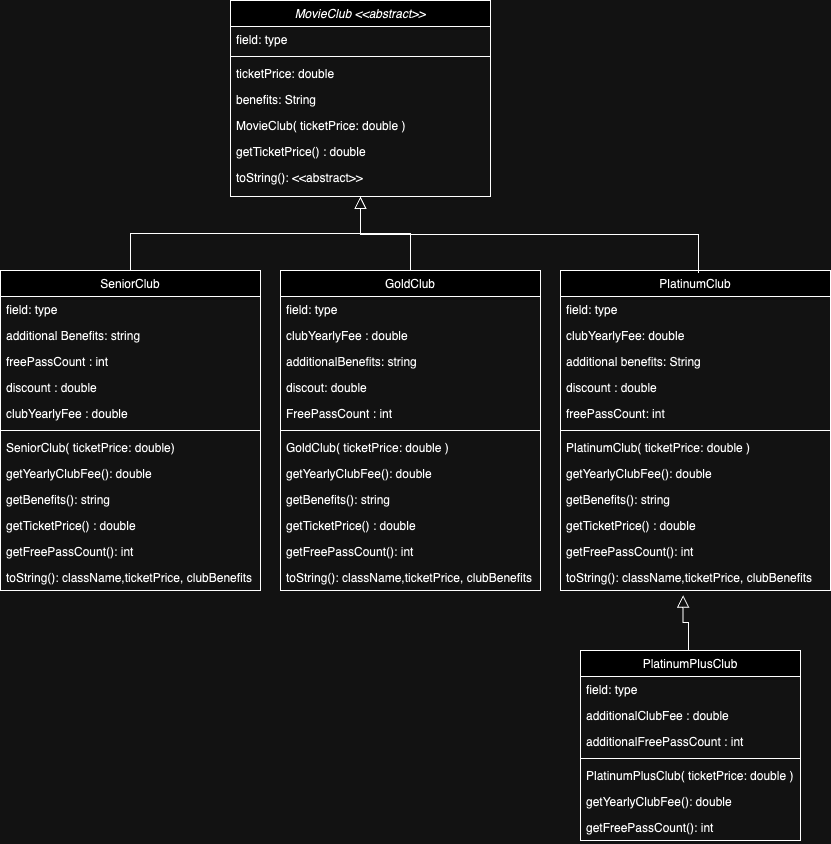

The diagram above was exported from draw.io. Its source (the exported page's mxGraphModel, read from the mxfile embedded in the PNG):
<mxGraphModel dx="2093" dy="605" grid="1" gridSize="10" guides="1" tooltips="1" connect="1" arrows="1" fold="1" page="1" pageScale="1" pageWidth="827" pageHeight="1169" math="0" shadow="0">
  <root>
    <mxCell id="WIyWlLk6GJQsqaUBKTNV-0" />
    <mxCell id="WIyWlLk6GJQsqaUBKTNV-1" parent="WIyWlLk6GJQsqaUBKTNV-0" />
    <mxCell id="zkfFHV4jXpPFQw0GAbJ--0" value="MovieClub &lt;&lt;abstract&gt;&gt;" style="swimlane;fontStyle=2;align=center;verticalAlign=top;childLayout=stackLayout;horizontal=1;startSize=26;horizontalStack=0;resizeParent=1;resizeLast=0;collapsible=1;marginBottom=0;rounded=0;shadow=0;strokeWidth=1;" parent="WIyWlLk6GJQsqaUBKTNV-1" vertex="1">
      <mxGeometry x="220" y="90" width="260" height="196" as="geometry">
        <mxRectangle x="230" y="140" width="160" height="26" as="alternateBounds" />
      </mxGeometry>
    </mxCell>
    <mxCell id="7I77gyPsIGGFtICtgKV8-43" value="field: type" style="text;align=left;verticalAlign=top;spacingLeft=4;spacingRight=4;overflow=hidden;rotatable=0;points=[[0,0.5],[1,0.5]];portConstraint=eastwest;" parent="zkfFHV4jXpPFQw0GAbJ--0" vertex="1">
      <mxGeometry y="26" width="260" height="26" as="geometry" />
    </mxCell>
    <mxCell id="zkfFHV4jXpPFQw0GAbJ--4" value="" style="line;html=1;strokeWidth=1;align=left;verticalAlign=middle;spacingTop=-1;spacingLeft=3;spacingRight=3;rotatable=0;labelPosition=right;points=[];portConstraint=eastwest;" parent="zkfFHV4jXpPFQw0GAbJ--0" vertex="1">
      <mxGeometry y="52" width="260" height="8" as="geometry" />
    </mxCell>
    <mxCell id="zkfFHV4jXpPFQw0GAbJ--1" value="ticketPrice: double " style="text;align=left;verticalAlign=top;spacingLeft=4;spacingRight=4;overflow=hidden;rotatable=0;points=[[0,0.5],[1,0.5]];portConstraint=eastwest;" parent="zkfFHV4jXpPFQw0GAbJ--0" vertex="1">
      <mxGeometry y="60" width="260" height="26" as="geometry" />
    </mxCell>
    <mxCell id="zkfFHV4jXpPFQw0GAbJ--2" value="benefits: String" style="text;align=left;verticalAlign=top;spacingLeft=4;spacingRight=4;overflow=hidden;rotatable=0;points=[[0,0.5],[1,0.5]];portConstraint=eastwest;rounded=0;shadow=0;html=0;" parent="zkfFHV4jXpPFQw0GAbJ--0" vertex="1">
      <mxGeometry y="86" width="260" height="26" as="geometry" />
    </mxCell>
    <mxCell id="zkfFHV4jXpPFQw0GAbJ--5" value="MovieClub( ticketPrice: double )" style="text;align=left;verticalAlign=top;spacingLeft=4;spacingRight=4;overflow=hidden;rotatable=0;points=[[0,0.5],[1,0.5]];portConstraint=eastwest;" parent="zkfFHV4jXpPFQw0GAbJ--0" vertex="1">
      <mxGeometry y="112" width="260" height="26" as="geometry" />
    </mxCell>
    <mxCell id="7I77gyPsIGGFtICtgKV8-3" value="getTicketPrice() : double" style="text;align=left;verticalAlign=top;spacingLeft=4;spacingRight=4;overflow=hidden;rotatable=0;points=[[0,0.5],[1,0.5]];portConstraint=eastwest;" parent="zkfFHV4jXpPFQw0GAbJ--0" vertex="1">
      <mxGeometry y="138" width="260" height="26" as="geometry" />
    </mxCell>
    <mxCell id="7I77gyPsIGGFtICtgKV8-45" value="toString(): &lt;&lt;abstract&gt;&gt;" style="text;align=left;verticalAlign=top;spacingLeft=4;spacingRight=4;overflow=hidden;rotatable=0;points=[[0,0.5],[1,0.5]];portConstraint=eastwest;" parent="zkfFHV4jXpPFQw0GAbJ--0" vertex="1">
      <mxGeometry y="164" width="260" height="26" as="geometry" />
    </mxCell>
    <mxCell id="zkfFHV4jXpPFQw0GAbJ--6" value="SeniorClub" style="swimlane;fontStyle=0;align=center;verticalAlign=top;childLayout=stackLayout;horizontal=1;startSize=26;horizontalStack=0;resizeParent=1;resizeLast=0;collapsible=1;marginBottom=0;rounded=0;shadow=0;strokeWidth=1;" parent="WIyWlLk6GJQsqaUBKTNV-1" vertex="1">
      <mxGeometry x="-10" y="360" width="260" height="320" as="geometry">
        <mxRectangle x="130" y="380" width="160" height="26" as="alternateBounds" />
      </mxGeometry>
    </mxCell>
    <mxCell id="zkfFHV4jXpPFQw0GAbJ--7" value="field: type" style="text;align=left;verticalAlign=top;spacingLeft=4;spacingRight=4;overflow=hidden;rotatable=0;points=[[0,0.5],[1,0.5]];portConstraint=eastwest;" parent="zkfFHV4jXpPFQw0GAbJ--6" vertex="1">
      <mxGeometry y="26" width="260" height="26" as="geometry" />
    </mxCell>
    <mxCell id="7I77gyPsIGGFtICtgKV8-64" value="additional Benefits: string" style="text;align=left;verticalAlign=top;spacingLeft=4;spacingRight=4;overflow=hidden;rotatable=0;points=[[0,0.5],[1,0.5]];portConstraint=eastwest;" parent="zkfFHV4jXpPFQw0GAbJ--6" vertex="1">
      <mxGeometry y="52" width="260" height="26" as="geometry" />
    </mxCell>
    <mxCell id="7I77gyPsIGGFtICtgKV8-66" value="freePassCount : int" style="text;align=left;verticalAlign=top;spacingLeft=4;spacingRight=4;overflow=hidden;rotatable=0;points=[[0,0.5],[1,0.5]];portConstraint=eastwest;" parent="zkfFHV4jXpPFQw0GAbJ--6" vertex="1">
      <mxGeometry y="78" width="260" height="26" as="geometry" />
    </mxCell>
    <mxCell id="7I77gyPsIGGFtICtgKV8-65" value="discount : double" style="text;align=left;verticalAlign=top;spacingLeft=4;spacingRight=4;overflow=hidden;rotatable=0;points=[[0,0.5],[1,0.5]];portConstraint=eastwest;" parent="zkfFHV4jXpPFQw0GAbJ--6" vertex="1">
      <mxGeometry y="104" width="260" height="26" as="geometry" />
    </mxCell>
    <mxCell id="7I77gyPsIGGFtICtgKV8-63" value="clubYearlyFee : double" style="text;align=left;verticalAlign=top;spacingLeft=4;spacingRight=4;overflow=hidden;rotatable=0;points=[[0,0.5],[1,0.5]];portConstraint=eastwest;" parent="zkfFHV4jXpPFQw0GAbJ--6" vertex="1">
      <mxGeometry y="130" width="260" height="26" as="geometry" />
    </mxCell>
    <mxCell id="zkfFHV4jXpPFQw0GAbJ--9" value="" style="line;html=1;strokeWidth=1;align=left;verticalAlign=middle;spacingTop=-1;spacingLeft=3;spacingRight=3;rotatable=0;labelPosition=right;points=[];portConstraint=eastwest;" parent="zkfFHV4jXpPFQw0GAbJ--6" vertex="1">
      <mxGeometry y="156" width="260" height="8" as="geometry" />
    </mxCell>
    <mxCell id="zkfFHV4jXpPFQw0GAbJ--11" value="SeniorClub( ticketPrice: double)" style="text;align=left;verticalAlign=top;spacingLeft=4;spacingRight=4;overflow=hidden;rotatable=0;points=[[0,0.5],[1,0.5]];portConstraint=eastwest;" parent="zkfFHV4jXpPFQw0GAbJ--6" vertex="1">
      <mxGeometry y="164" width="260" height="26" as="geometry" />
    </mxCell>
    <mxCell id="7I77gyPsIGGFtICtgKV8-5" value="getYearlyClubFee(): double" style="text;align=left;verticalAlign=top;spacingLeft=4;spacingRight=4;overflow=hidden;rotatable=0;points=[[0,0.5],[1,0.5]];portConstraint=eastwest;" parent="zkfFHV4jXpPFQw0GAbJ--6" vertex="1">
      <mxGeometry y="190" width="260" height="26" as="geometry" />
    </mxCell>
    <mxCell id="7I77gyPsIGGFtICtgKV8-6" value="getBenefits(): string" style="text;align=left;verticalAlign=top;spacingLeft=4;spacingRight=4;overflow=hidden;rotatable=0;points=[[0,0.5],[1,0.5]];portConstraint=eastwest;" parent="zkfFHV4jXpPFQw0GAbJ--6" vertex="1">
      <mxGeometry y="216" width="260" height="26" as="geometry" />
    </mxCell>
    <mxCell id="7I77gyPsIGGFtICtgKV8-7" value="getTicketPrice() : double" style="text;align=left;verticalAlign=top;spacingLeft=4;spacingRight=4;overflow=hidden;rotatable=0;points=[[0,0.5],[1,0.5]];portConstraint=eastwest;" parent="zkfFHV4jXpPFQw0GAbJ--6" vertex="1">
      <mxGeometry y="242" width="260" height="26" as="geometry" />
    </mxCell>
    <mxCell id="7I77gyPsIGGFtICtgKV8-8" value="getFreePassCount(): int" style="text;align=left;verticalAlign=top;spacingLeft=4;spacingRight=4;overflow=hidden;rotatable=0;points=[[0,0.5],[1,0.5]];portConstraint=eastwest;" parent="zkfFHV4jXpPFQw0GAbJ--6" vertex="1">
      <mxGeometry y="268" width="260" height="26" as="geometry" />
    </mxCell>
    <mxCell id="7I77gyPsIGGFtICtgKV8-46" value="toString(): className,ticketPrice, clubBenefits" style="text;align=left;verticalAlign=top;spacingLeft=4;spacingRight=4;overflow=hidden;rotatable=0;points=[[0,0.5],[1,0.5]];portConstraint=eastwest;" parent="zkfFHV4jXpPFQw0GAbJ--6" vertex="1">
      <mxGeometry y="294" width="260" height="26" as="geometry" />
    </mxCell>
    <mxCell id="zkfFHV4jXpPFQw0GAbJ--12" value="" style="endArrow=block;endSize=10;endFill=0;shadow=0;strokeWidth=1;rounded=0;edgeStyle=elbowEdgeStyle;elbow=vertical;" parent="WIyWlLk6GJQsqaUBKTNV-1" source="zkfFHV4jXpPFQw0GAbJ--6" target="zkfFHV4jXpPFQw0GAbJ--0" edge="1">
      <mxGeometry width="160" relative="1" as="geometry">
        <mxPoint x="200" y="203" as="sourcePoint" />
        <mxPoint x="200" y="203" as="targetPoint" />
      </mxGeometry>
    </mxCell>
    <mxCell id="zkfFHV4jXpPFQw0GAbJ--13" value="GoldClub" style="swimlane;fontStyle=0;align=center;verticalAlign=top;childLayout=stackLayout;horizontal=1;startSize=26;horizontalStack=0;resizeParent=1;resizeLast=0;collapsible=1;marginBottom=0;rounded=0;shadow=0;strokeWidth=1;" parent="WIyWlLk6GJQsqaUBKTNV-1" vertex="1">
      <mxGeometry x="270" y="360" width="260" height="320" as="geometry">
        <mxRectangle x="340" y="380" width="170" height="26" as="alternateBounds" />
      </mxGeometry>
    </mxCell>
    <mxCell id="zkfFHV4jXpPFQw0GAbJ--14" value="field: type" style="text;align=left;verticalAlign=top;spacingLeft=4;spacingRight=4;overflow=hidden;rotatable=0;points=[[0,0.5],[1,0.5]];portConstraint=eastwest;" parent="zkfFHV4jXpPFQw0GAbJ--13" vertex="1">
      <mxGeometry y="26" width="260" height="26" as="geometry" />
    </mxCell>
    <mxCell id="7I77gyPsIGGFtICtgKV8-50" value="clubYearlyFee : double" style="text;align=left;verticalAlign=top;spacingLeft=4;spacingRight=4;overflow=hidden;rotatable=0;points=[[0,0.5],[1,0.5]];portConstraint=eastwest;" parent="zkfFHV4jXpPFQw0GAbJ--13" vertex="1">
      <mxGeometry y="52" width="260" height="26" as="geometry" />
    </mxCell>
    <mxCell id="7I77gyPsIGGFtICtgKV8-51" value="additionalBenefits: string" style="text;align=left;verticalAlign=top;spacingLeft=4;spacingRight=4;overflow=hidden;rotatable=0;points=[[0,0.5],[1,0.5]];portConstraint=eastwest;" parent="zkfFHV4jXpPFQw0GAbJ--13" vertex="1">
      <mxGeometry y="78" width="260" height="26" as="geometry" />
    </mxCell>
    <mxCell id="7I77gyPsIGGFtICtgKV8-52" value="discout: double    " style="text;align=left;verticalAlign=top;spacingLeft=4;spacingRight=4;overflow=hidden;rotatable=0;points=[[0,0.5],[1,0.5]];portConstraint=eastwest;" parent="zkfFHV4jXpPFQw0GAbJ--13" vertex="1">
      <mxGeometry y="104" width="260" height="26" as="geometry" />
    </mxCell>
    <mxCell id="7I77gyPsIGGFtICtgKV8-53" value="FreePassCount : int" style="text;align=left;verticalAlign=top;spacingLeft=4;spacingRight=4;overflow=hidden;rotatable=0;points=[[0,0.5],[1,0.5]];portConstraint=eastwest;" parent="zkfFHV4jXpPFQw0GAbJ--13" vertex="1">
      <mxGeometry y="130" width="260" height="26" as="geometry" />
    </mxCell>
    <mxCell id="zkfFHV4jXpPFQw0GAbJ--15" value="" style="line;html=1;strokeWidth=1;align=left;verticalAlign=middle;spacingTop=-1;spacingLeft=3;spacingRight=3;rotatable=0;labelPosition=right;points=[];portConstraint=eastwest;" parent="zkfFHV4jXpPFQw0GAbJ--13" vertex="1">
      <mxGeometry y="156" width="260" height="8" as="geometry" />
    </mxCell>
    <mxCell id="7I77gyPsIGGFtICtgKV8-10" value="GoldClub( ticketPrice: double )" style="text;align=left;verticalAlign=top;spacingLeft=4;spacingRight=4;overflow=hidden;rotatable=0;points=[[0,0.5],[1,0.5]];portConstraint=eastwest;" parent="zkfFHV4jXpPFQw0GAbJ--13" vertex="1">
      <mxGeometry y="164" width="260" height="26" as="geometry" />
    </mxCell>
    <mxCell id="7I77gyPsIGGFtICtgKV8-11" value="getYearlyClubFee(): double" style="text;align=left;verticalAlign=top;spacingLeft=4;spacingRight=4;overflow=hidden;rotatable=0;points=[[0,0.5],[1,0.5]];portConstraint=eastwest;" parent="zkfFHV4jXpPFQw0GAbJ--13" vertex="1">
      <mxGeometry y="190" width="260" height="26" as="geometry" />
    </mxCell>
    <mxCell id="7I77gyPsIGGFtICtgKV8-12" value="getBenefits(): string" style="text;align=left;verticalAlign=top;spacingLeft=4;spacingRight=4;overflow=hidden;rotatable=0;points=[[0,0.5],[1,0.5]];portConstraint=eastwest;" parent="zkfFHV4jXpPFQw0GAbJ--13" vertex="1">
      <mxGeometry y="216" width="260" height="26" as="geometry" />
    </mxCell>
    <mxCell id="7I77gyPsIGGFtICtgKV8-13" value="getTicketPrice() : double" style="text;align=left;verticalAlign=top;spacingLeft=4;spacingRight=4;overflow=hidden;rotatable=0;points=[[0,0.5],[1,0.5]];portConstraint=eastwest;" parent="zkfFHV4jXpPFQw0GAbJ--13" vertex="1">
      <mxGeometry y="242" width="260" height="26" as="geometry" />
    </mxCell>
    <mxCell id="7I77gyPsIGGFtICtgKV8-14" value="getFreePassCount(): int" style="text;align=left;verticalAlign=top;spacingLeft=4;spacingRight=4;overflow=hidden;rotatable=0;points=[[0,0.5],[1,0.5]];portConstraint=eastwest;" parent="zkfFHV4jXpPFQw0GAbJ--13" vertex="1">
      <mxGeometry y="268" width="260" height="26" as="geometry" />
    </mxCell>
    <mxCell id="7I77gyPsIGGFtICtgKV8-47" value="toString(): className,ticketPrice, clubBenefits" style="text;align=left;verticalAlign=top;spacingLeft=4;spacingRight=4;overflow=hidden;rotatable=0;points=[[0,0.5],[1,0.5]];portConstraint=eastwest;" parent="zkfFHV4jXpPFQw0GAbJ--13" vertex="1">
      <mxGeometry y="294" width="260" height="26" as="geometry" />
    </mxCell>
    <mxCell id="zkfFHV4jXpPFQw0GAbJ--16" value="" style="endArrow=block;endSize=10;endFill=0;shadow=0;strokeWidth=1;rounded=0;edgeStyle=elbowEdgeStyle;elbow=vertical;" parent="WIyWlLk6GJQsqaUBKTNV-1" source="zkfFHV4jXpPFQw0GAbJ--13" target="zkfFHV4jXpPFQw0GAbJ--0" edge="1">
      <mxGeometry width="160" relative="1" as="geometry">
        <mxPoint x="210" y="373" as="sourcePoint" />
        <mxPoint x="310" y="271" as="targetPoint" />
      </mxGeometry>
    </mxCell>
    <mxCell id="7I77gyPsIGGFtICtgKV8-15" value="PlatinumClub" style="swimlane;fontStyle=0;align=center;verticalAlign=top;childLayout=stackLayout;horizontal=1;startSize=26;horizontalStack=0;resizeParent=1;resizeLast=0;collapsible=1;marginBottom=0;rounded=0;shadow=0;strokeWidth=1;" parent="WIyWlLk6GJQsqaUBKTNV-1" vertex="1">
      <mxGeometry x="550" y="360" width="270" height="320" as="geometry">
        <mxRectangle x="340" y="380" width="170" height="26" as="alternateBounds" />
      </mxGeometry>
    </mxCell>
    <mxCell id="7I77gyPsIGGFtICtgKV8-16" value="field: type" style="text;align=left;verticalAlign=top;spacingLeft=4;spacingRight=4;overflow=hidden;rotatable=0;points=[[0,0.5],[1,0.5]];portConstraint=eastwest;" parent="7I77gyPsIGGFtICtgKV8-15" vertex="1">
      <mxGeometry y="26" width="270" height="26" as="geometry" />
    </mxCell>
    <mxCell id="7I77gyPsIGGFtICtgKV8-54" value="clubYearlyFee: double" style="text;align=left;verticalAlign=top;spacingLeft=4;spacingRight=4;overflow=hidden;rotatable=0;points=[[0,0.5],[1,0.5]];portConstraint=eastwest;" parent="7I77gyPsIGGFtICtgKV8-15" vertex="1">
      <mxGeometry y="52" width="270" height="26" as="geometry" />
    </mxCell>
    <mxCell id="7I77gyPsIGGFtICtgKV8-55" value="additional benefits: String" style="text;align=left;verticalAlign=top;spacingLeft=4;spacingRight=4;overflow=hidden;rotatable=0;points=[[0,0.5],[1,0.5]];portConstraint=eastwest;" parent="7I77gyPsIGGFtICtgKV8-15" vertex="1">
      <mxGeometry y="78" width="270" height="26" as="geometry" />
    </mxCell>
    <mxCell id="7I77gyPsIGGFtICtgKV8-56" value="discount : double" style="text;align=left;verticalAlign=top;spacingLeft=4;spacingRight=4;overflow=hidden;rotatable=0;points=[[0,0.5],[1,0.5]];portConstraint=eastwest;" parent="7I77gyPsIGGFtICtgKV8-15" vertex="1">
      <mxGeometry y="104" width="270" height="26" as="geometry" />
    </mxCell>
    <mxCell id="7I77gyPsIGGFtICtgKV8-57" value="freePassCount: int" style="text;align=left;verticalAlign=top;spacingLeft=4;spacingRight=4;overflow=hidden;rotatable=0;points=[[0,0.5],[1,0.5]];portConstraint=eastwest;" parent="7I77gyPsIGGFtICtgKV8-15" vertex="1">
      <mxGeometry y="130" width="270" height="26" as="geometry" />
    </mxCell>
    <mxCell id="7I77gyPsIGGFtICtgKV8-17" value="" style="line;html=1;strokeWidth=1;align=left;verticalAlign=middle;spacingTop=-1;spacingLeft=3;spacingRight=3;rotatable=0;labelPosition=right;points=[];portConstraint=eastwest;" parent="7I77gyPsIGGFtICtgKV8-15" vertex="1">
      <mxGeometry y="156" width="270" height="8" as="geometry" />
    </mxCell>
    <mxCell id="7I77gyPsIGGFtICtgKV8-18" value="PlatinumClub( ticketPrice: double )" style="text;align=left;verticalAlign=top;spacingLeft=4;spacingRight=4;overflow=hidden;rotatable=0;points=[[0,0.5],[1,0.5]];portConstraint=eastwest;" parent="7I77gyPsIGGFtICtgKV8-15" vertex="1">
      <mxGeometry y="164" width="270" height="26" as="geometry" />
    </mxCell>
    <mxCell id="7I77gyPsIGGFtICtgKV8-19" value="getYearlyClubFee(): double" style="text;align=left;verticalAlign=top;spacingLeft=4;spacingRight=4;overflow=hidden;rotatable=0;points=[[0,0.5],[1,0.5]];portConstraint=eastwest;" parent="7I77gyPsIGGFtICtgKV8-15" vertex="1">
      <mxGeometry y="190" width="270" height="26" as="geometry" />
    </mxCell>
    <mxCell id="7I77gyPsIGGFtICtgKV8-20" value="getBenefits(): string" style="text;align=left;verticalAlign=top;spacingLeft=4;spacingRight=4;overflow=hidden;rotatable=0;points=[[0,0.5],[1,0.5]];portConstraint=eastwest;" parent="7I77gyPsIGGFtICtgKV8-15" vertex="1">
      <mxGeometry y="216" width="270" height="26" as="geometry" />
    </mxCell>
    <mxCell id="7I77gyPsIGGFtICtgKV8-21" value="getTicketPrice() : double" style="text;align=left;verticalAlign=top;spacingLeft=4;spacingRight=4;overflow=hidden;rotatable=0;points=[[0,0.5],[1,0.5]];portConstraint=eastwest;" parent="7I77gyPsIGGFtICtgKV8-15" vertex="1">
      <mxGeometry y="242" width="270" height="26" as="geometry" />
    </mxCell>
    <mxCell id="7I77gyPsIGGFtICtgKV8-22" value="getFreePassCount(): int" style="text;align=left;verticalAlign=top;spacingLeft=4;spacingRight=4;overflow=hidden;rotatable=0;points=[[0,0.5],[1,0.5]];portConstraint=eastwest;" parent="7I77gyPsIGGFtICtgKV8-15" vertex="1">
      <mxGeometry y="268" width="270" height="26" as="geometry" />
    </mxCell>
    <mxCell id="7I77gyPsIGGFtICtgKV8-48" value="toString(): className,ticketPrice, clubBenefits" style="text;align=left;verticalAlign=top;spacingLeft=4;spacingRight=4;overflow=hidden;rotatable=0;points=[[0,0.5],[1,0.5]];portConstraint=eastwest;" parent="7I77gyPsIGGFtICtgKV8-15" vertex="1">
      <mxGeometry y="294" width="270" height="26" as="geometry" />
    </mxCell>
    <mxCell id="7I77gyPsIGGFtICtgKV8-23" value="PlatinumPlusClub" style="swimlane;fontStyle=0;align=center;verticalAlign=top;childLayout=stackLayout;horizontal=1;startSize=26;horizontalStack=0;resizeParent=1;resizeLast=0;collapsible=1;marginBottom=0;rounded=0;shadow=0;strokeWidth=1;" parent="WIyWlLk6GJQsqaUBKTNV-1" vertex="1">
      <mxGeometry x="570" y="740" width="220" height="190" as="geometry">
        <mxRectangle x="340" y="380" width="170" height="26" as="alternateBounds" />
      </mxGeometry>
    </mxCell>
    <mxCell id="7I77gyPsIGGFtICtgKV8-24" value="field: type" style="text;align=left;verticalAlign=top;spacingLeft=4;spacingRight=4;overflow=hidden;rotatable=0;points=[[0,0.5],[1,0.5]];portConstraint=eastwest;" parent="7I77gyPsIGGFtICtgKV8-23" vertex="1">
      <mxGeometry y="26" width="220" height="26" as="geometry" />
    </mxCell>
    <mxCell id="7I77gyPsIGGFtICtgKV8-61" value="additionalClubFee : double" style="text;align=left;verticalAlign=top;spacingLeft=4;spacingRight=4;overflow=hidden;rotatable=0;points=[[0,0.5],[1,0.5]];portConstraint=eastwest;" parent="7I77gyPsIGGFtICtgKV8-23" vertex="1">
      <mxGeometry y="52" width="220" height="26" as="geometry" />
    </mxCell>
    <mxCell id="7I77gyPsIGGFtICtgKV8-62" value="additionalFreePassCount : int" style="text;align=left;verticalAlign=top;spacingLeft=4;spacingRight=4;overflow=hidden;rotatable=0;points=[[0,0.5],[1,0.5]];portConstraint=eastwest;" parent="7I77gyPsIGGFtICtgKV8-23" vertex="1">
      <mxGeometry y="78" width="220" height="26" as="geometry" />
    </mxCell>
    <mxCell id="7I77gyPsIGGFtICtgKV8-25" value="" style="line;html=1;strokeWidth=1;align=left;verticalAlign=middle;spacingTop=-1;spacingLeft=3;spacingRight=3;rotatable=0;labelPosition=right;points=[];portConstraint=eastwest;" parent="7I77gyPsIGGFtICtgKV8-23" vertex="1">
      <mxGeometry y="104" width="220" height="8" as="geometry" />
    </mxCell>
    <mxCell id="7I77gyPsIGGFtICtgKV8-26" value="PlatinumPlusClub( ticketPrice: double )" style="text;align=left;verticalAlign=top;spacingLeft=4;spacingRight=4;overflow=hidden;rotatable=0;points=[[0,0.5],[1,0.5]];portConstraint=eastwest;" parent="7I77gyPsIGGFtICtgKV8-23" vertex="1">
      <mxGeometry y="112" width="220" height="26" as="geometry" />
    </mxCell>
    <mxCell id="7I77gyPsIGGFtICtgKV8-27" value="getYearlyClubFee(): double" style="text;align=left;verticalAlign=top;spacingLeft=4;spacingRight=4;overflow=hidden;rotatable=0;points=[[0,0.5],[1,0.5]];portConstraint=eastwest;" parent="7I77gyPsIGGFtICtgKV8-23" vertex="1">
      <mxGeometry y="138" width="220" height="26" as="geometry" />
    </mxCell>
    <mxCell id="7I77gyPsIGGFtICtgKV8-30" value="getFreePassCount(): int" style="text;align=left;verticalAlign=top;spacingLeft=4;spacingRight=4;overflow=hidden;rotatable=0;points=[[0,0.5],[1,0.5]];portConstraint=eastwest;" parent="7I77gyPsIGGFtICtgKV8-23" vertex="1">
      <mxGeometry y="164" width="220" height="26" as="geometry" />
    </mxCell>
    <mxCell id="7I77gyPsIGGFtICtgKV8-34" value="" style="endArrow=block;endSize=10;endFill=0;shadow=0;strokeWidth=1;rounded=0;edgeStyle=elbowEdgeStyle;elbow=vertical;exitX=0.5;exitY=0;exitDx=0;exitDy=0;entryX=0.486;entryY=0.981;entryDx=0;entryDy=0;entryPerimeter=0;" parent="WIyWlLk6GJQsqaUBKTNV-1" edge="1">
      <mxGeometry width="160" relative="1" as="geometry">
        <mxPoint x="688.08" y="362.49" as="sourcePoint" />
        <mxPoint x="349.99999999999994" y="285.996" as="targetPoint" />
        <Array as="points" />
      </mxGeometry>
    </mxCell>
    <mxCell id="7I77gyPsIGGFtICtgKV8-60" value="" style="endArrow=block;endSize=10;endFill=0;shadow=0;strokeWidth=1;rounded=0;edgeStyle=elbowEdgeStyle;elbow=vertical;exitX=0.5;exitY=0;exitDx=0;exitDy=0;entryX=0.454;entryY=1.179;entryDx=0;entryDy=0;entryPerimeter=0;" parent="WIyWlLk6GJQsqaUBKTNV-1" target="7I77gyPsIGGFtICtgKV8-48" edge="1">
      <mxGeometry width="160" relative="1" as="geometry">
        <mxPoint x="678.08" y="740" as="sourcePoint" />
        <mxPoint x="339.99999999999994" y="663.506" as="targetPoint" />
        <Array as="points" />
      </mxGeometry>
    </mxCell>
  </root>
</mxGraphModel>